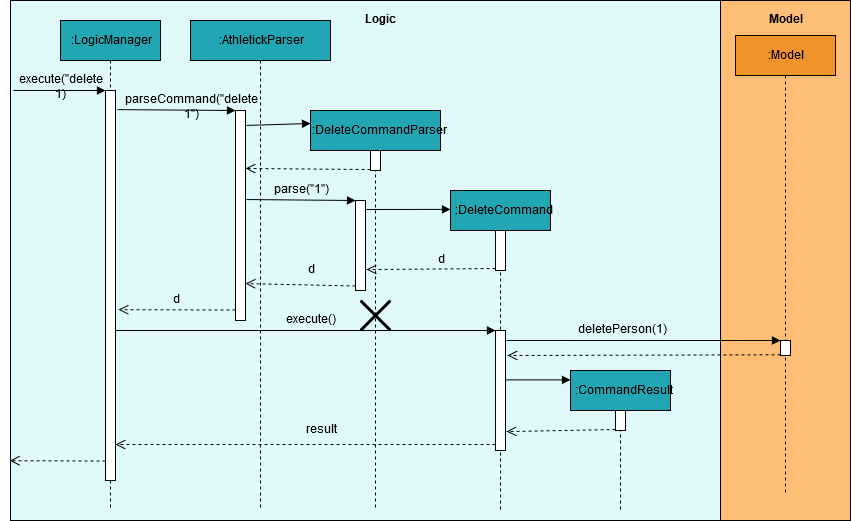

The diagram above was exported from draw.io. Its source (the exported page's mxGraphModel, read from the mxfile embedded in the PNG):
<mxGraphModel dx="1328" dy="575" grid="1" gridSize="10" guides="1" tooltips="1" connect="1" arrows="1" fold="1" page="1" pageScale="1" pageWidth="850" pageHeight="1100" math="0" shadow="0">
  <root>
    <mxCell id="0" />
    <mxCell id="1" parent="0" />
    <mxCell id="AYtx5kpvg_AU52_z0IP0-1" value="" style="rounded=0;whiteSpace=wrap;html=1;fillColor=#dff9fb;" vertex="1" parent="1">
      <mxGeometry x="10" y="20" width="710" height="520" as="geometry" />
    </mxCell>
    <mxCell id="AYtx5kpvg_AU52_z0IP0-2" value="" style="rounded=0;whiteSpace=wrap;html=1;fillColor=#ffbe76;" vertex="1" parent="1">
      <mxGeometry x="720" y="20" width="130" height="520" as="geometry" />
    </mxCell>
    <mxCell id="AYtx5kpvg_AU52_z0IP0-9" value=":LogicManager" style="shape=umlLifeline;perimeter=lifelinePerimeter;whiteSpace=wrap;html=1;container=1;collapsible=0;recursiveResize=0;outlineConnect=0;fillColor=#22A6B3;" vertex="1" parent="1">
      <mxGeometry x="60" y="40" width="100" height="490" as="geometry" />
    </mxCell>
    <mxCell id="AYtx5kpvg_AU52_z0IP0-16" value="" style="html=1;points=[];perimeter=orthogonalPerimeter;" vertex="1" parent="AYtx5kpvg_AU52_z0IP0-9">
      <mxGeometry x="45" y="70" width="10" height="390" as="geometry" />
    </mxCell>
    <mxCell id="AYtx5kpvg_AU52_z0IP0-10" value="&lt;div&gt;:AthletickParser&lt;/div&gt;" style="shape=umlLifeline;perimeter=lifelinePerimeter;whiteSpace=wrap;html=1;container=1;collapsible=0;recursiveResize=0;outlineConnect=0;fillColor=#22A6B3;" vertex="1" parent="1">
      <mxGeometry x="190" y="40" width="140" height="490" as="geometry" />
    </mxCell>
    <mxCell id="AYtx5kpvg_AU52_z0IP0-19" value="" style="html=1;points=[];perimeter=orthogonalPerimeter;" vertex="1" parent="AYtx5kpvg_AU52_z0IP0-10">
      <mxGeometry x="45" y="90" width="10" height="210" as="geometry" />
    </mxCell>
    <mxCell id="AYtx5kpvg_AU52_z0IP0-47" value="parse(&quot;1&quot;)" style="text;html=1;strokeColor=none;fillColor=none;align=center;verticalAlign=middle;whiteSpace=wrap;rounded=0;" vertex="1" parent="AYtx5kpvg_AU52_z0IP0-10">
      <mxGeometry x="90" y="160" width="40" height="20" as="geometry" />
    </mxCell>
    <mxCell id="AYtx5kpvg_AU52_z0IP0-56" value="execute()" style="text;html=1;strokeColor=none;fillColor=none;align=center;verticalAlign=middle;whiteSpace=wrap;rounded=0;" vertex="1" parent="AYtx5kpvg_AU52_z0IP0-10">
      <mxGeometry x="100" y="290" width="40" height="20" as="geometry" />
    </mxCell>
    <mxCell id="AYtx5kpvg_AU52_z0IP0-11" value=":DeleteCommandParser" style="shape=umlLifeline;perimeter=lifelinePerimeter;whiteSpace=wrap;html=1;container=1;collapsible=0;recursiveResize=0;outlineConnect=0;fillColor=#22A6B3;" vertex="1" parent="1">
      <mxGeometry x="310" y="130" width="130" height="400" as="geometry" />
    </mxCell>
    <mxCell id="AYtx5kpvg_AU52_z0IP0-22" value="" style="html=1;points=[];perimeter=orthogonalPerimeter;" vertex="1" parent="AYtx5kpvg_AU52_z0IP0-11">
      <mxGeometry x="60" y="40" width="10" height="20" as="geometry" />
    </mxCell>
    <mxCell id="AYtx5kpvg_AU52_z0IP0-25" value="" style="html=1;points=[];perimeter=orthogonalPerimeter;" vertex="1" parent="AYtx5kpvg_AU52_z0IP0-11">
      <mxGeometry x="45" y="90" width="10" height="90" as="geometry" />
    </mxCell>
    <mxCell id="AYtx5kpvg_AU52_z0IP0-28" value="" style="shape=umlDestroy;whiteSpace=wrap;html=1;strokeWidth=3;" vertex="1" parent="AYtx5kpvg_AU52_z0IP0-11">
      <mxGeometry x="50" y="190" width="30" height="30" as="geometry" />
    </mxCell>
    <mxCell id="AYtx5kpvg_AU52_z0IP0-12" value=":DeleteCommand" style="shape=umlLifeline;perimeter=lifelinePerimeter;whiteSpace=wrap;html=1;container=1;collapsible=0;recursiveResize=0;outlineConnect=0;fillColor=#22A6B3;" vertex="1" parent="1">
      <mxGeometry x="450" y="210" width="100" height="320" as="geometry" />
    </mxCell>
    <mxCell id="AYtx5kpvg_AU52_z0IP0-29" value="" style="html=1;points=[];perimeter=orthogonalPerimeter;" vertex="1" parent="AYtx5kpvg_AU52_z0IP0-12">
      <mxGeometry x="45" y="40" width="10" height="40" as="geometry" />
    </mxCell>
    <mxCell id="AYtx5kpvg_AU52_z0IP0-32" value="" style="html=1;points=[];perimeter=orthogonalPerimeter;" vertex="1" parent="AYtx5kpvg_AU52_z0IP0-12">
      <mxGeometry x="45" y="140" width="10" height="120" as="geometry" />
    </mxCell>
    <mxCell id="AYtx5kpvg_AU52_z0IP0-13" value=":CommandResult" style="shape=umlLifeline;perimeter=lifelinePerimeter;whiteSpace=wrap;html=1;container=1;collapsible=0;recursiveResize=0;outlineConnect=0;fillColor=#22A6B3;" vertex="1" parent="1">
      <mxGeometry x="570" y="390" width="100" height="140" as="geometry" />
    </mxCell>
    <mxCell id="AYtx5kpvg_AU52_z0IP0-35" value="" style="html=1;points=[];perimeter=orthogonalPerimeter;" vertex="1" parent="AYtx5kpvg_AU52_z0IP0-13">
      <mxGeometry x="45" y="40" width="10" height="20" as="geometry" />
    </mxCell>
    <mxCell id="AYtx5kpvg_AU52_z0IP0-17" value="" style="html=1;verticalAlign=bottom;endArrow=block;entryX=0;entryY=0;exitX=0.004;exitY=0.173;exitDx=0;exitDy=0;exitPerimeter=0;" edge="1" target="AYtx5kpvg_AU52_z0IP0-16" parent="1" source="AYtx5kpvg_AU52_z0IP0-1">
      <mxGeometry relative="1" as="geometry">
        <mxPoint x="35" y="190" as="sourcePoint" />
      </mxGeometry>
    </mxCell>
    <mxCell id="AYtx5kpvg_AU52_z0IP0-18" value="" style="html=1;verticalAlign=bottom;endArrow=open;dashed=1;endSize=8;exitX=0;exitY=0.95;entryX=-0.001;entryY=0.885;entryDx=0;entryDy=0;entryPerimeter=0;" edge="1" source="AYtx5kpvg_AU52_z0IP0-16" parent="1" target="AYtx5kpvg_AU52_z0IP0-1">
      <mxGeometry relative="1" as="geometry">
        <mxPoint x="20" y="433" as="targetPoint" />
      </mxGeometry>
    </mxCell>
    <mxCell id="AYtx5kpvg_AU52_z0IP0-21" value="" style="html=1;verticalAlign=bottom;endArrow=open;dashed=1;endSize=8;exitX=0;exitY=0.95;entryX=1.3;entryY=0.562;entryDx=0;entryDy=0;entryPerimeter=0;" edge="1" source="AYtx5kpvg_AU52_z0IP0-19" parent="1" target="AYtx5kpvg_AU52_z0IP0-16">
      <mxGeometry relative="1" as="geometry">
        <mxPoint x="165" y="276" as="targetPoint" />
      </mxGeometry>
    </mxCell>
    <mxCell id="AYtx5kpvg_AU52_z0IP0-20" value="" style="html=1;verticalAlign=bottom;endArrow=block;entryX=0;entryY=0;exitX=1.2;exitY=0.049;exitDx=0;exitDy=0;exitPerimeter=0;" edge="1" target="AYtx5kpvg_AU52_z0IP0-19" parent="1" source="AYtx5kpvg_AU52_z0IP0-16">
      <mxGeometry relative="1" as="geometry">
        <mxPoint x="165" y="200" as="sourcePoint" />
      </mxGeometry>
    </mxCell>
    <mxCell id="AYtx5kpvg_AU52_z0IP0-23" value="" style="html=1;verticalAlign=bottom;endArrow=block;exitX=1.1;exitY=0.071;exitDx=0;exitDy=0;exitPerimeter=0;" edge="1" parent="1" source="AYtx5kpvg_AU52_z0IP0-19">
      <mxGeometry relative="1" as="geometry">
        <mxPoint x="250" y="145" as="sourcePoint" />
        <mxPoint x="310" y="143" as="targetPoint" />
      </mxGeometry>
    </mxCell>
    <mxCell id="AYtx5kpvg_AU52_z0IP0-24" value="" style="html=1;verticalAlign=bottom;endArrow=open;dashed=1;endSize=8;exitX=0;exitY=0.95;entryX=1;entryY=0.276;entryDx=0;entryDy=0;entryPerimeter=0;" edge="1" source="AYtx5kpvg_AU52_z0IP0-22" parent="1" target="AYtx5kpvg_AU52_z0IP0-19">
      <mxGeometry relative="1" as="geometry">
        <mxPoint x="285" y="246" as="targetPoint" />
      </mxGeometry>
    </mxCell>
    <mxCell id="AYtx5kpvg_AU52_z0IP0-26" value="" style="html=1;verticalAlign=bottom;endArrow=block;entryX=0;entryY=0;exitX=1.1;exitY=0.424;exitDx=0;exitDy=0;exitPerimeter=0;" edge="1" target="AYtx5kpvg_AU52_z0IP0-25" parent="1" source="AYtx5kpvg_AU52_z0IP0-19">
      <mxGeometry relative="1" as="geometry">
        <mxPoint x="285" y="220" as="sourcePoint" />
      </mxGeometry>
    </mxCell>
    <mxCell id="AYtx5kpvg_AU52_z0IP0-27" value="" style="html=1;verticalAlign=bottom;endArrow=open;dashed=1;endSize=8;exitX=0;exitY=0.95;entryX=1;entryY=0.824;entryDx=0;entryDy=0;entryPerimeter=0;" edge="1" source="AYtx5kpvg_AU52_z0IP0-25" parent="1" target="AYtx5kpvg_AU52_z0IP0-19">
      <mxGeometry relative="1" as="geometry">
        <mxPoint x="285" y="296" as="targetPoint" />
      </mxGeometry>
    </mxCell>
    <mxCell id="AYtx5kpvg_AU52_z0IP0-30" value="" style="html=1;verticalAlign=bottom;endArrow=block;exitX=1.1;exitY=0.1;exitDx=0;exitDy=0;exitPerimeter=0;entryX=0;entryY=0.059;entryDx=0;entryDy=0;entryPerimeter=0;" edge="1" target="AYtx5kpvg_AU52_z0IP0-12" parent="1" source="AYtx5kpvg_AU52_z0IP0-25">
      <mxGeometry relative="1" as="geometry">
        <mxPoint x="360" y="230" as="sourcePoint" />
        <mxPoint x="446" y="225" as="targetPoint" />
      </mxGeometry>
    </mxCell>
    <mxCell id="AYtx5kpvg_AU52_z0IP0-31" value="" style="html=1;verticalAlign=bottom;endArrow=open;dashed=1;endSize=8;exitX=0;exitY=0.95;entryX=1.1;entryY=0.767;entryDx=0;entryDy=0;entryPerimeter=0;" edge="1" source="AYtx5kpvg_AU52_z0IP0-29" parent="1" target="AYtx5kpvg_AU52_z0IP0-25">
      <mxGeometry relative="1" as="geometry">
        <mxPoint x="425" y="326" as="targetPoint" />
      </mxGeometry>
    </mxCell>
    <mxCell id="AYtx5kpvg_AU52_z0IP0-33" value="" style="html=1;verticalAlign=bottom;endArrow=block;entryX=0;entryY=0;" edge="1" target="AYtx5kpvg_AU52_z0IP0-32" parent="1" source="AYtx5kpvg_AU52_z0IP0-16">
      <mxGeometry relative="1" as="geometry">
        <mxPoint x="425" y="370" as="sourcePoint" />
      </mxGeometry>
    </mxCell>
    <mxCell id="AYtx5kpvg_AU52_z0IP0-34" value="" style="html=1;verticalAlign=bottom;endArrow=open;dashed=1;endSize=8;exitX=0;exitY=0.95;" edge="1" source="AYtx5kpvg_AU52_z0IP0-32" parent="1" target="AYtx5kpvg_AU52_z0IP0-16">
      <mxGeometry relative="1" as="geometry">
        <mxPoint x="120" y="446" as="targetPoint" />
      </mxGeometry>
    </mxCell>
    <mxCell id="AYtx5kpvg_AU52_z0IP0-36" value="" style="html=1;verticalAlign=bottom;endArrow=block;entryX=0;entryY=0.067;entryDx=0;entryDy=0;entryPerimeter=0;" edge="1" target="AYtx5kpvg_AU52_z0IP0-13" parent="1" source="AYtx5kpvg_AU52_z0IP0-32">
      <mxGeometry relative="1" as="geometry">
        <mxPoint x="545" y="430" as="sourcePoint" />
      </mxGeometry>
    </mxCell>
    <mxCell id="AYtx5kpvg_AU52_z0IP0-37" value="" style="html=1;verticalAlign=bottom;endArrow=open;dashed=1;endSize=8;exitX=0;exitY=0.95;entryX=1.1;entryY=0.842;entryDx=0;entryDy=0;entryPerimeter=0;" edge="1" source="AYtx5kpvg_AU52_z0IP0-35" parent="1" target="AYtx5kpvg_AU52_z0IP0-32">
      <mxGeometry relative="1" as="geometry">
        <mxPoint x="500" y="450" as="targetPoint" />
      </mxGeometry>
    </mxCell>
    <mxCell id="AYtx5kpvg_AU52_z0IP0-38" value=":Model" style="shape=umlLifeline;perimeter=lifelinePerimeter;whiteSpace=wrap;html=1;container=1;collapsible=0;recursiveResize=0;outlineConnect=0;fillColor=#f0932b;" vertex="1" parent="1">
      <mxGeometry x="735" y="55" width="100" height="460" as="geometry" />
    </mxCell>
    <mxCell id="AYtx5kpvg_AU52_z0IP0-39" value="" style="html=1;points=[];perimeter=orthogonalPerimeter;" vertex="1" parent="AYtx5kpvg_AU52_z0IP0-38">
      <mxGeometry x="45" y="305" width="10" height="15" as="geometry" />
    </mxCell>
    <mxCell id="AYtx5kpvg_AU52_z0IP0-41" value="" style="html=1;verticalAlign=bottom;endArrow=open;dashed=1;endSize=8;exitX=0;exitY=0.95;entryX=1.2;entryY=0.208;entryDx=0;entryDy=0;entryPerimeter=0;" edge="1" source="AYtx5kpvg_AU52_z0IP0-39" parent="1" target="AYtx5kpvg_AU52_z0IP0-32">
      <mxGeometry relative="1" as="geometry">
        <mxPoint x="500" y="365" as="targetPoint" />
      </mxGeometry>
    </mxCell>
    <mxCell id="AYtx5kpvg_AU52_z0IP0-40" value="" style="html=1;verticalAlign=bottom;endArrow=block;entryX=0;entryY=0;exitX=1.1;exitY=0.083;exitDx=0;exitDy=0;exitPerimeter=0;" edge="1" target="AYtx5kpvg_AU52_z0IP0-39" parent="1" source="AYtx5kpvg_AU52_z0IP0-32">
      <mxGeometry relative="1" as="geometry">
        <mxPoint x="710" y="350" as="sourcePoint" />
      </mxGeometry>
    </mxCell>
    <mxCell id="AYtx5kpvg_AU52_z0IP0-42" value="&lt;b&gt;Logic&lt;/b&gt;" style="text;html=1;strokeColor=none;fillColor=none;align=center;verticalAlign=middle;whiteSpace=wrap;rounded=0;" vertex="1" parent="1">
      <mxGeometry x="360" y="30" width="40" height="20" as="geometry" />
    </mxCell>
    <mxCell id="AYtx5kpvg_AU52_z0IP0-43" value="&lt;b&gt;Model&lt;/b&gt;" style="text;html=1;strokeColor=none;fillColor=none;align=center;verticalAlign=middle;whiteSpace=wrap;rounded=0;" vertex="1" parent="1">
      <mxGeometry x="765" y="30" width="40" height="20" as="geometry" />
    </mxCell>
    <mxCell id="AYtx5kpvg_AU52_z0IP0-44" value="execute(&quot;delete 1)" style="text;html=1;strokeColor=none;fillColor=none;align=center;verticalAlign=middle;whiteSpace=wrap;rounded=0;" vertex="1" parent="1">
      <mxGeometry x="5" y="90" width="110" height="20" as="geometry" />
    </mxCell>
    <mxCell id="AYtx5kpvg_AU52_z0IP0-45" value="parseCommand(&quot;delete 1&quot;)" style="text;html=1;strokeColor=none;fillColor=none;align=center;verticalAlign=middle;whiteSpace=wrap;rounded=0;" vertex="1" parent="1">
      <mxGeometry x="115" y="110" width="150" height="20" as="geometry" />
    </mxCell>
    <mxCell id="AYtx5kpvg_AU52_z0IP0-48" value="d" style="text;html=1;strokeColor=none;fillColor=none;align=center;verticalAlign=middle;whiteSpace=wrap;rounded=0;" vertex="1" parent="1">
      <mxGeometry x="420" y="270" width="40" height="20" as="geometry" />
    </mxCell>
    <mxCell id="AYtx5kpvg_AU52_z0IP0-49" value="d" style="text;html=1;strokeColor=none;fillColor=none;align=center;verticalAlign=middle;whiteSpace=wrap;rounded=0;" vertex="1" parent="1">
      <mxGeometry x="155" y="310" width="40" height="20" as="geometry" />
    </mxCell>
    <mxCell id="AYtx5kpvg_AU52_z0IP0-50" value="d" style="text;html=1;strokeColor=none;fillColor=none;align=center;verticalAlign=middle;whiteSpace=wrap;rounded=0;" vertex="1" parent="1">
      <mxGeometry x="290" y="280" width="40" height="20" as="geometry" />
    </mxCell>
    <mxCell id="AYtx5kpvg_AU52_z0IP0-57" value="deletePerson(1)" style="text;html=1;strokeColor=none;fillColor=none;align=center;verticalAlign=middle;whiteSpace=wrap;rounded=0;" vertex="1" parent="1">
      <mxGeometry x="600" y="340" width="40" height="20" as="geometry" />
    </mxCell>
    <mxCell id="AYtx5kpvg_AU52_z0IP0-58" value="result" style="text;html=1;strokeColor=none;fillColor=none;align=center;verticalAlign=middle;whiteSpace=wrap;rounded=0;" vertex="1" parent="1">
      <mxGeometry x="300" y="440" width="40" height="20" as="geometry" />
    </mxCell>
  </root>
</mxGraphModel>